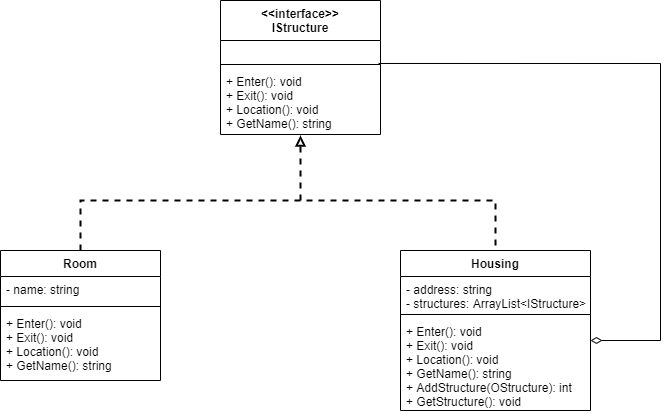

The diagram above was exported from draw.io. Its source (the exported page's mxGraphModel, read from the mxfile embedded in the PNG):
<mxGraphModel dx="1422" dy="794" grid="1" gridSize="10" guides="1" tooltips="1" connect="1" arrows="1" fold="1" page="1" pageScale="1" pageWidth="850" pageHeight="1100" math="0" shadow="0">
  <root>
    <mxCell id="0" />
    <mxCell id="1" parent="0" />
    <mxCell id="rGHpS-HuiDpBp2AghlNn-1" value="&lt;&lt;interface&gt;&gt;&#10;IStructure" style="swimlane;fontStyle=1;align=center;verticalAlign=top;childLayout=stackLayout;horizontal=1;startSize=40;horizontalStack=0;resizeParent=1;resizeParentMax=0;resizeLast=0;collapsible=1;marginBottom=0;" vertex="1" parent="1">
      <mxGeometry x="320" y="60" width="160" height="134" as="geometry" />
    </mxCell>
    <mxCell id="rGHpS-HuiDpBp2AghlNn-2" value=" " style="text;strokeColor=none;fillColor=none;align=left;verticalAlign=top;spacingLeft=4;spacingRight=4;overflow=hidden;rotatable=0;points=[[0,0.5],[1,0.5]];portConstraint=eastwest;" vertex="1" parent="rGHpS-HuiDpBp2AghlNn-1">
      <mxGeometry y="40" width="160" height="20" as="geometry" />
    </mxCell>
    <mxCell id="rGHpS-HuiDpBp2AghlNn-3" value="" style="line;strokeWidth=1;fillColor=none;align=left;verticalAlign=middle;spacingTop=-1;spacingLeft=3;spacingRight=3;rotatable=0;labelPosition=right;points=[];portConstraint=eastwest;" vertex="1" parent="rGHpS-HuiDpBp2AghlNn-1">
      <mxGeometry y="60" width="160" height="8" as="geometry" />
    </mxCell>
    <mxCell id="rGHpS-HuiDpBp2AghlNn-4" value="+ Enter(): void&#10;+ Exit(): void&#10;+ Location(): void&#10;+ GetName(): string" style="text;strokeColor=none;fillColor=none;align=left;verticalAlign=top;spacingLeft=4;spacingRight=4;overflow=hidden;rotatable=0;points=[[0,0.5],[1,0.5]];portConstraint=eastwest;" vertex="1" parent="rGHpS-HuiDpBp2AghlNn-1">
      <mxGeometry y="68" width="160" height="66" as="geometry" />
    </mxCell>
    <mxCell id="rGHpS-HuiDpBp2AghlNn-5" value="Housing" style="swimlane;fontStyle=1;align=center;verticalAlign=top;childLayout=stackLayout;horizontal=1;startSize=26;horizontalStack=0;resizeParent=1;resizeParentMax=0;resizeLast=0;collapsible=1;marginBottom=0;" vertex="1" parent="1">
      <mxGeometry x="500" y="310" width="190" height="160" as="geometry" />
    </mxCell>
    <mxCell id="rGHpS-HuiDpBp2AghlNn-6" value="- address: string&#10;- structures: ArrayList&lt;IStructure&gt;" style="text;strokeColor=none;fillColor=none;align=left;verticalAlign=top;spacingLeft=4;spacingRight=4;overflow=hidden;rotatable=0;points=[[0,0.5],[1,0.5]];portConstraint=eastwest;" vertex="1" parent="rGHpS-HuiDpBp2AghlNn-5">
      <mxGeometry y="26" width="190" height="34" as="geometry" />
    </mxCell>
    <mxCell id="rGHpS-HuiDpBp2AghlNn-7" value="" style="line;strokeWidth=1;fillColor=none;align=left;verticalAlign=middle;spacingTop=-1;spacingLeft=3;spacingRight=3;rotatable=0;labelPosition=right;points=[];portConstraint=eastwest;" vertex="1" parent="rGHpS-HuiDpBp2AghlNn-5">
      <mxGeometry y="60" width="190" height="8" as="geometry" />
    </mxCell>
    <mxCell id="rGHpS-HuiDpBp2AghlNn-8" value="+ Enter(): void&#10;+ Exit(): void&#10;+ Location(): void&#10;+ GetName(): string&#10;+ AddStructure(OStructure): int&#10;+ GetStructure(): void" style="text;strokeColor=none;fillColor=none;align=left;verticalAlign=top;spacingLeft=4;spacingRight=4;overflow=hidden;rotatable=0;points=[[0,0.5],[1,0.5]];portConstraint=eastwest;" vertex="1" parent="rGHpS-HuiDpBp2AghlNn-5">
      <mxGeometry y="68" width="190" height="92" as="geometry" />
    </mxCell>
    <mxCell id="rGHpS-HuiDpBp2AghlNn-9" value="Room" style="swimlane;fontStyle=1;align=center;verticalAlign=top;childLayout=stackLayout;horizontal=1;startSize=26;horizontalStack=0;resizeParent=1;resizeParentMax=0;resizeLast=0;collapsible=1;marginBottom=0;" vertex="1" parent="1">
      <mxGeometry x="100" y="310" width="160" height="130" as="geometry" />
    </mxCell>
    <mxCell id="rGHpS-HuiDpBp2AghlNn-10" value="- name: string" style="text;strokeColor=none;fillColor=none;align=left;verticalAlign=top;spacingLeft=4;spacingRight=4;overflow=hidden;rotatable=0;points=[[0,0.5],[1,0.5]];portConstraint=eastwest;" vertex="1" parent="rGHpS-HuiDpBp2AghlNn-9">
      <mxGeometry y="26" width="160" height="26" as="geometry" />
    </mxCell>
    <mxCell id="rGHpS-HuiDpBp2AghlNn-11" value="" style="line;strokeWidth=1;fillColor=none;align=left;verticalAlign=middle;spacingTop=-1;spacingLeft=3;spacingRight=3;rotatable=0;labelPosition=right;points=[];portConstraint=eastwest;" vertex="1" parent="rGHpS-HuiDpBp2AghlNn-9">
      <mxGeometry y="52" width="160" height="8" as="geometry" />
    </mxCell>
    <mxCell id="rGHpS-HuiDpBp2AghlNn-12" value="+ Enter(): void&#10;+ Exit(): void&#10;+ Location(): void&#10;+ GetName(): string" style="text;strokeColor=none;fillColor=none;align=left;verticalAlign=top;spacingLeft=4;spacingRight=4;overflow=hidden;rotatable=0;points=[[0,0.5],[1,0.5]];portConstraint=eastwest;" vertex="1" parent="rGHpS-HuiDpBp2AghlNn-9">
      <mxGeometry y="60" width="160" height="70" as="geometry" />
    </mxCell>
    <mxCell id="rGHpS-HuiDpBp2AghlNn-13" value="" style="endArrow=none;dashed=1;html=1;strokeWidth=2;entryX=0.5;entryY=0;entryDx=0;entryDy=0;exitX=0.5;exitY=0;exitDx=0;exitDy=0;rounded=0;" edge="1" parent="1" source="rGHpS-HuiDpBp2AghlNn-9" target="rGHpS-HuiDpBp2AghlNn-5">
      <mxGeometry width="50" height="50" relative="1" as="geometry">
        <mxPoint x="340" y="290" as="sourcePoint" />
        <mxPoint x="390" y="240" as="targetPoint" />
        <Array as="points">
          <mxPoint x="180" y="260" />
          <mxPoint x="595" y="260" />
        </Array>
      </mxGeometry>
    </mxCell>
    <mxCell id="rGHpS-HuiDpBp2AghlNn-14" value="" style="endArrow=block;dashed=1;html=1;strokeWidth=2;entryX=0.5;entryY=1.015;entryDx=0;entryDy=0;entryPerimeter=0;endFill=0;" edge="1" parent="1" target="rGHpS-HuiDpBp2AghlNn-4">
      <mxGeometry width="50" height="50" relative="1" as="geometry">
        <mxPoint x="400" y="260" as="sourcePoint" />
        <mxPoint x="400" y="210" as="targetPoint" />
      </mxGeometry>
    </mxCell>
    <mxCell id="rGHpS-HuiDpBp2AghlNn-15" value="" style="endArrow=diamondThin;html=1;strokeWidth=1;exitX=0.988;exitY=-0.076;exitDx=0;exitDy=0;exitPerimeter=0;rounded=0;endFill=0;endSize=9;startSize=8;targetPerimeterSpacing=0;" edge="1" parent="1" source="rGHpS-HuiDpBp2AghlNn-4">
      <mxGeometry width="50" height="50" relative="1" as="geometry">
        <mxPoint x="600" y="150" as="sourcePoint" />
        <mxPoint x="690" y="400" as="targetPoint" />
        <Array as="points">
          <mxPoint x="760" y="123" />
          <mxPoint x="760" y="400" />
        </Array>
      </mxGeometry>
    </mxCell>
  </root>
</mxGraphModel>